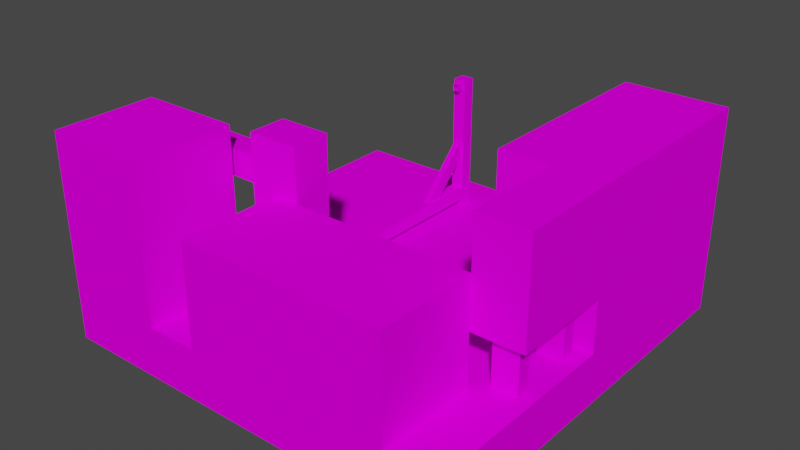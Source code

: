 # Source: beamhouse_base.blend  (saved by Blender 3.6.11; exported with 4.5.12 LTS)
import bpy
from mathutils import Matrix  # noqa: F401  (used for matrix-valued properties, if any)

bpy.ops.wm.read_factory_settings(use_empty=True)
scene = bpy.context.scene
scene.name = 'Scene'

# ---- collections
col_collection = bpy.data.collections.new('Collection'); scene.collection.children.link(col_collection)

# ---- images (referenced by path relative to the original .blend; pixels are not part of the script)
import os
ASSET_DIR = os.environ.get("B2B_ASSET_DIR", "")  # directory of the original .blend (textures are referenced by path, not embedded)
HERE = os.path.dirname(os.path.abspath(__file__))  # packed textures are extracted next to this script under _unpacked/

def load_image(name, relpath, width, height, colorspace="sRGB"):
    """Load a texture the original file referenced (path relative to the .blend, or extracted next to this script)."""
    p = next((c for c in (os.path.join(HERE, relpath), os.path.join(ASSET_DIR, relpath)) if relpath and os.path.exists(c)), "")
    if p:
        img = bpy.data.images.load(p, check_existing=True)
        img.name = name
    else:  # same state as the original file: an image datablock whose file is absent (Cycles renders it pink)
        img = bpy.data.images.new(name, width, height)
        img.source = "FILE"
        img.filepath = "//" + (relpath or name)
    img.colorspace_settings.name = colorspace
    return img
img_beamhouse_png = load_image('beamhouse.png', 'beamhouse.png', 1024, 1024, 'sRGB')

# ---- materials (node trees are filled in below, after node groups)
mat_beamhouse = bpy.data.materials.new('beamhouse')
mat_beamhouse.use_transparent_shadow = False
mat_beamhouse.roughness = 1.0

# ---- material node trees
mat_beamhouse.use_nodes = True; mat_beamhouse.node_tree.nodes.clear()
_N = mat_beamhouse.node_tree.nodes; _L = mat_beamhouse.node_tree.links
n0 = _N.new('ShaderNodeBsdfPrincipled'); n0.name = 'Principled BSDF'; n0.location = (0, 300)
n0.distribution = 'GGX'
n0.subsurface_method = 'RANDOM_WALK_SKIN'
n0.inputs[2].default_value = 1.0
n0.inputs[3].default_value = 1.45
n0.inputs[13].default_value = 0.0
n0.inputs[27].default_value = (0.0, 0.0, 0.0, 1.0)
n0.inputs[28].default_value = 1.0
n1 = _N.new('ShaderNodeOutputMaterial'); n1.name = 'Material Output'; n1.location = (280, 300)
n2 = _N.new('ShaderNodeTexImage'); n2.name = 'Image Texture'; n2.location = (-480, 300)
n2.image = img_beamhouse_png
n2.interpolation = 'Closest'
_L.new(n2.outputs[0], n0.inputs[0])
_L.new(n0.outputs[0], n1.inputs[0])
n1.is_active_output = True

# ---- world
world_world = bpy.data.worlds.new('World'); scene.world = world_world
world_world.use_nodes = True; world_world.node_tree.nodes.clear()
_N = world_world.node_tree.nodes; _L = world_world.node_tree.links
n0 = _N.new('ShaderNodeOutputWorld'); n0.name = 'World Output'; n0.location = (300, 300)
n1 = _N.new('ShaderNodeBackground'); n1.name = 'Background'; n1.location = (10, 300)
n1.inputs[0].default_value = (0.05088, 0.05088, 0.05088, 1.0)
_L.new(n1.outputs[0], n0.inputs[0])
n0.is_active_output = True
world_world.color = (0.05088, 0.05088, 0.05088)
world_world.use_sun_shadow = False
world_world.sun_shadow_jitter_overblur = 0.0

# ---- meshes
me_base = bpy.data.meshes.new('base')
me_base.from_pydata([(3.0, 0.5, 3.0), (3.0, 0.5, -1.0), (3.0, 0.0, 3.0), (3.0, 0.0, -1.0), (-1.0, 0.5, -1.0), (-1.0, 0.5, 3.0), (-1.0, 0.0, -1.0), (-1.0, 0.0, 3.0), (0.5625, 0.6875, 1.5), (0.5625, 0.6875, -0.5), (0.5625, 0.5625, 1.5), (0.5625, 0.5625, -0.5), (0.4375, 0.6875, -0.5), (0.4375, 0.6875, 1.5), (0.4375, 0.5625, -0.5), (0.4375, 0.5625, 1.5), (0.5312, 1.205, -0.5141), (0.5312, 1.116, -0.6025), (0.5312, 0.6742, 0.01624), (0.5312, 0.5858, -0.07215), (0.4688, 1.116, -0.6025), (0.4688, 1.205, -0.5141), (0.4688, 0.5858, -0.07215), (0.4688, 0.6742, 0.01624), (0.5312, 1.116, 1.607), (0.5312, 1.205, 1.519), (0.5312, 0.5858, 1.077), (0.5312, 0.6742, 0.9885), (0.4688, 1.205, 1.519), (0.4688, 1.116, 1.607), (0.4688, 0.6742, 0.9885), (0.4688, 0.5858, 1.077), (0.25, 1.75, 1.938), (0.25, 1.75, 1.688), (0.25, 1.5, 1.938), (0.25, 1.5, 1.688), (-0.375, 1.75, 1.688), (-0.375, 1.75, 1.938), (-0.375, 1.5, 1.688), (-0.375, 1.5, 1.938), (-0.375, 1.75, 2.0), (-0.375, 1.75, 1.938), (-0.375, 1.5, 2.0), (-0.375, 1.5, 1.938), (-0.625, 1.75, 1.938), (-0.625, 1.75, 2.0), (-0.625, 1.5, 1.938), (-0.625, 1.5, 2.0), (-0.375, 1.75, 1.938), (-0.375, 1.75, 1.688), (-0.375, 1.5, 1.938), (-0.375, 1.5, 1.688), (-0.625, 1.75, 1.688), (-0.625, 1.75, 1.938), (-0.625, 1.5, 1.688), (-0.625, 1.5, 1.938), (0.5312, 1.781, 1.5), (0.5312, 1.781, 1.438), (0.5312, 1.719, 1.5), (0.5312, 1.719, 1.438), (0.4688, 1.781, 1.438), (0.4688, 1.781, 1.5), (0.4688, 1.719, 1.438), (0.4688, 1.719, 1.5), (0.5312, 1.781, -0.4375), (0.5312, 1.781, -0.5), (0.5312, 1.719, -0.4375), (0.5312, 1.719, -0.5), (0.4688, 1.781, -0.5), (0.4688, 1.781, -0.4375), (0.4688, 1.719, -0.5), (0.4688, 1.719, -0.4375), (0.0, 2.0, 3.0), (0.0, 2.0, 2.0), (0.0, 0.5, 3.0), (0.0, 0.5, 2.0), (-1.0, 2.0, 2.0), (-1.0, 2.0, 3.0), (-1.0, 0.5, 2.0), (-1.0, 0.5, 3.0), (2.5, 1.5, 3.0), (2.5, 1.5, 2.0), (2.5, 0.5, 3.0), (2.5, 0.5, 2.0), (0.5, 1.5, 2.0), (0.5, 1.5, 3.0), (0.5, 0.5, 2.0), (0.5, 0.5, 3.0), (3.0, 2.0, 1.0), (3.0, 2.0, -1.0), (3.0, 0.5, 1.0), (3.0, 0.5, -1.0), (2.0, 2.0, -1.0), (2.0, 2.0, 1.0), (2.0, 0.5, -1.0), (2.0, 0.5, 1.0), (0.75, 2.0, 2.0), (0.75, 2.0, 1.625), (0.75, 1.25, 2.0), (0.75, 1.25, 1.625), (0.25, 2.0, 1.625), (0.25, 2.0, 2.0), (0.25, 1.25, 1.625), (0.25, 1.25, 2.0), (0.5625, 1.812, 1.625), (0.5625, 1.812, 1.5), (0.5625, 0.5, 1.625), (0.5625, 0.5, 1.5), (0.4375, 1.812, 1.5), (0.4375, 1.812, 1.625), (0.4375, 0.5, 1.5), (0.4375, 0.5, 1.625), (0.5625, 1.812, -0.5), (0.5625, 1.812, -0.625), (0.5625, 0.5, -0.5), (0.5625, 0.5, -0.625), (0.4375, 1.812, -0.625), (0.4375, 1.812, -0.5), (0.4375, 0.5, -0.625), (0.4375, 0.5, -0.5), (2.0, 0.75, 0.625), (2.0, 0.75, 0.375), (2.0, 0.5, 0.625), (2.0, 0.5, 0.375), (1.625, 0.75, 0.375), (1.625, 0.75, 0.625), (1.625, 0.5, 0.375), (1.625, 0.5, 0.625), (1.625, 0.75, 2.0), (1.625, 0.75, 0.375), (1.625, 0.5, 2.0), (1.625, 0.5, 0.375), (1.375, 0.75, 0.375), (1.375, 0.75, 2.0), (1.375, 0.5, 0.375), (1.375, 0.5, 2.0), (3.0, 2.0, 2.0), (3.0, 2.0, 1.0), (3.0, 1.0, 2.0), (3.0, 1.0, 1.0), (2.5, 2.0, 1.0), (2.5, 2.0, 2.0), (2.5, 1.0, 1.0), (2.5, 1.0, 2.0), (2.875, 1.0, 1.875), (2.875, 1.0, 1.75), (2.875, 0.5, 1.875), (2.875, 0.5, 1.75), (2.625, 1.0, 1.75), (2.625, 1.0, 1.875), (2.625, 0.5, 1.75), (2.625, 0.5, 1.875), (2.875, 1.0, 1.25), (2.875, 1.0, 1.125), (2.875, 0.5, 1.25), (2.875, 0.5, 1.125), (2.625, 1.0, 1.125), (2.625, 1.0, 1.25), (2.625, 0.5, 1.125), (2.625, 0.5, 1.25)], [], [(3, 6, 4, 1), (2, 3, 1, 0), (7, 2, 0, 5), (6, 7, 5, 4), (5, 0, 1, 4), (6, 3, 2, 7), (11, 14, 12, 9), (10, 11, 9, 8), (15, 10, 8, 13), (14, 15, 13, 12), (13, 8, 9, 12), (14, 11, 10, 15), (19, 22, 20, 17), (18, 19, 17, 16), (23, 18, 16, 21), (22, 23, 21, 20), (27, 30, 28, 25), (26, 27, 25, 24), (31, 26, 24, 29), (30, 31, 29, 28), (35, 38, 36, 33), (39, 34, 32, 37), (37, 32, 33, 36), (38, 35, 34, 39), (42, 43, 41, 40), (46, 47, 45, 44), (45, 40, 41, 44), (46, 43, 42, 47), (51, 54, 52, 49), (54, 55, 53, 52), (53, 48, 49, 52), (54, 51, 50, 55), (58, 59, 57, 56), (62, 63, 61, 60), (61, 56, 57, 60), (62, 59, 58, 63), (66, 67, 65, 64), (70, 71, 69, 68), (69, 64, 65, 68), (70, 67, 66, 71), (75, 78, 76, 73), (74, 75, 73, 72), (79, 74, 72, 77), (78, 79, 77, 76), (77, 72, 73, 76), (83, 86, 84, 81), (82, 83, 81, 80), (87, 82, 80, 85), (86, 87, 85, 84), (85, 80, 81, 84), (91, 94, 92, 89), (90, 91, 89, 88), (95, 90, 88, 93), (94, 95, 93, 92), (93, 88, 89, 92), (99, 102, 100, 97), (98, 99, 97, 96), (103, 98, 96, 101), (102, 103, 101, 100), (101, 96, 97, 100), (102, 99, 98, 103), (107, 110, 108, 105), (106, 107, 105, 104), (111, 106, 104, 109), (110, 111, 109, 108), (109, 104, 105, 108), (115, 118, 116, 113), (114, 115, 113, 112), (119, 114, 112, 117), (118, 119, 117, 116), (117, 112, 113, 116), (123, 126, 124, 121), (127, 122, 120, 125), (125, 120, 121, 124), (131, 134, 132, 129), (130, 131, 129, 128), (134, 135, 133, 132), (133, 128, 129, 132), (139, 142, 140, 137), (138, 139, 137, 136), (143, 138, 136, 141), (142, 143, 141, 140), (141, 136, 137, 140), (142, 139, 138, 143), (147, 150, 148, 145), (146, 147, 145, 144), (151, 146, 144, 149), (150, 151, 149, 148), (155, 158, 156, 153), (154, 155, 153, 152), (159, 154, 152, 157), (158, 159, 157, 156)])
_uv = me_base.uv_layers.new(name='UVMap')
_uv.uv.foreach_set('vector', [0.0, 0.4375, 0.3333, 0.4375, 0.3333, 0.5, 0.0, 0.5, 0.3333, 0.4375, 0.6667, 0.4375, 0.6667, 0.5, 0.3333, 0.5, 0.6667, 0.4375, 1.0, 0.4375, 1.0, 0.5, 0.6667, 0.5, 0.6667, 0.5, 1.0, 0.5, 1.0, 0.5625, 0.6667, 0.5625, 0.0, 1.008, 0.3333, 1.008, 0.3333, 0.5, 0.0, 0.5, 0.3333, 0.5, 0.6667, 0.5, 0.6667, 1.008, 0.3333, 1.008, 0.8542, 0.0, 0.875, 0.0, 0.875, 0.03125, 0.8542, 0.03125, 0.8542, 0.2812, 0.8542, 0.03125, 0.875, 0.03125, 0.875, 0.2812, 0.8542, 0.0, 0.875, 0.0, 0.875, 0.03125, 0.8542, 0.03125, 0.875, 0.03125, 0.875, 0.2812, 0.8542, 0.2812, 0.8542, 0.03125, 0.875, 0.2812, 0.8542, 0.2812, 0.8542, 0.03125, 0.875, 0.03125, 0.875, 0.03125, 0.8542, 0.03125, 0.8542, 0.2812, 0.875, 0.2812, 0.8958, 0.0625, 0.901, 0.0625, 0.901, 0.1562, 0.8958, 0.1562, 0.8958, 0.0625, 0.9062, 0.0625, 0.9062, 0.1562, 0.8958, 0.1562, 0.901, 0.0625, 0.9062, 0.0625, 0.9062, 0.1562, 0.901, 0.1562, 0.8958, 0.0625, 0.9062, 0.0625, 0.9062, 0.1562, 0.8958, 0.1562, 0.8958, 0.0625, 0.901, 0.0625, 0.901, 0.1562, 0.8958, 0.1562, 0.8958, 0.0625, 0.9062, 0.0625, 0.9062, 0.1562, 0.8958, 0.1562, 0.901, 0.0625, 0.9062, 0.0625, 0.9062, 0.1562, 0.901, 0.1562, 0.8958, 0.0625, 0.9062, 0.0625, 0.9062, 0.1562, 0.8958, 0.1562, 0.8333, 0.01562, 0.8333, 0.125, 0.8125, 0.125, 0.8125, 0.01562, 0.8125, 0.125, 0.8125, 0.01562, 0.8333, 0.01562, 0.8333, 0.125, 0.8125, 0.125, 0.8125, 0.01562, 0.8333, 0.01562, 0.8333, 0.125, 0.8333, 0.125, 0.8333, 0.01562, 0.8125, 0.01562, 0.8125, 0.125, 0.8333, 0.1016, 0.8333, 0.1094, 0.8125, 0.1094, 0.8125, 0.1016, 0.8333, 0.1016, 0.8333, 0.1094, 0.8125, 0.1094, 0.8125, 0.1016, 0.8333, 0.1094, 0.8125, 0.1094, 0.8125, 0.1016, 0.8333, 0.1016, 0.8333, 0.1094, 0.8125, 0.1094, 0.8125, 0.1016, 0.8333, 0.1016, 0.8333, 0.125, 0.8333, 0.09375, 0.8125, 0.09375, 0.8125, 0.125, 0.8125, 0.09375, 0.8125, 0.125, 0.8333, 0.125, 0.8333, 0.09375, 0.8333, 0.09375, 0.8333, 0.125, 0.8542, 0.125, 0.8542, 0.09375, 0.8542, 0.09375, 0.8542, 0.125, 0.8333, 0.125, 0.8333, 0.09375, 0.8594, 0.007812, 0.8698, 0.007812, 0.8698, 0.02344, 0.8594, 0.02344, 0.8594, 0.007812, 0.8698, 0.007812, 0.8698, 0.02344, 0.8594, 0.02344, 0.8698, 0.02344, 0.8594, 0.02344, 0.8594, 0.007812, 0.8698, 0.007812, 0.8698, 0.007812, 0.8594, 0.007812, 0.8594, 0.02344, 0.8698, 0.02344, 0.8594, 0.007812, 0.8698, 0.007812, 0.8698, 0.02344, 0.8594, 0.02344, 0.8594, 0.007812, 0.8698, 0.007812, 0.8698, 0.02344, 0.8594, 0.02344, 0.8698, 0.02344, 0.8594, 0.02344, 0.8594, 0.007812, 0.8698, 0.007812, 0.8698, 0.007812, 0.8594, 0.007812, 0.8594, 0.02344, 0.8698, 0.02344, 0.5625, 0.0, 0.6458, 0.0, 0.6458, 0.1875, 0.5625, 0.1875, 0.5625, 0.0, 0.6458, 0.0, 0.6458, 0.1875, 0.5625, 0.1875, 0.4792, 0.0, 0.5625, 0.0, 0.5625, 0.1875, 0.4792, 0.1875, 0.3958, 0.0, 0.4792, 0.0, 0.4792, 0.1875, 0.3958, 0.1875, 0.6458, 0.1875, 0.6458, 0.3125, 0.5625, 0.3125, 0.5625, 0.1875, 0.6458, 0.125, 0.8125, 0.125, 0.8125, 0.25, 0.6458, 0.25, 0.7292, 0.25, 0.8125, 0.25, 0.8125, 0.375, 0.7292, 0.375, 0.6458, 0.0, 0.8125, 0.0, 0.8125, 0.125, 0.6458, 0.125, 0.9167, 0.0, 1.0, 0.0, 1.0, 0.125, 0.9167, 0.125, 0.8125, 0.25, 0.6458, 0.25, 0.6458, 0.125, 0.8125, 0.125, 0.3125, 0.0, 0.3958, 0.0, 0.3958, 0.1875, 0.3125, 0.1875, 0.2292, 0.1875, 0.3958, 0.1875, 0.3958, 0.375, 0.2292, 0.375, 0.2292, 0.0, 0.3125, 0.0, 0.3125, 0.1875, 0.2292, 0.1875, 0.3958, 0.1875, 0.5625, 0.1875, 0.5625, 0.375, 0.3958, 0.375, 0.8125, 0.125, 0.8125, 0.25, 0.6458, 0.25, 0.6458, 0.125, 0.1875, 0.0, 0.2292, 0.0, 0.2292, 0.09375, 0.1875, 0.09375, 0.1979, 0.09375, 0.2292, 0.09375, 0.2292, 0.1875, 0.1979, 0.1875, 0.1875, 0.0, 0.2292, 0.0, 0.2292, 0.09375, 0.1875, 0.09375, 0.1979, 0.09375, 0.2292, 0.09375, 0.2292, 0.1875, 0.1979, 0.1875, 0.2292, 0.1875, 0.2292, 0.25, 0.1979, 0.25, 0.1979, 0.1875, 0.1979, 0.1875, 0.1979, 0.25, 0.2292, 0.25, 0.2292, 0.1875, 0.875, 0.03125, 0.8542, 0.03125, 0.8542, 0.2812, 0.875, 0.2812, 0.875, 0.03125, 0.8542, 0.03125, 0.8542, 0.2812, 0.875, 0.2812, 0.8958, 0.03125, 0.875, 0.03125, 0.875, 0.2812, 0.8958, 0.2812, 0.875, 0.03125, 0.8542, 0.03125, 0.8542, 0.2812, 0.875, 0.2812, 0.8958, 0.0, 0.875, 0.0, 0.875, 0.03125, 0.8958, 0.03125, 0.875, 0.03125, 0.8958, 0.03125, 0.8958, 0.2812, 0.875, 0.2812, 0.8542, 0.03125, 0.875, 0.03125, 0.875, 0.2812, 0.8542, 0.2812, 0.8542, 0.03125, 0.875, 0.03125, 0.875, 0.2812, 0.8542, 0.2812, 0.8542, 0.03125, 0.875, 0.03125, 0.875, 0.2812, 0.8542, 0.2812, 0.8958, 0.03125, 0.875, 0.03125, 0.875, 0.0, 0.8958, 0.0, 0.8542, 0.1719, 0.8542, 0.2188, 0.8333, 0.2188, 0.8333, 0.1719, 0.8542, 0.1719, 0.8542, 0.2188, 0.8333, 0.2188, 0.8333, 0.1719, 0.8542, 0.1719, 0.8542, 0.2188, 0.8333, 0.2188, 0.8333, 0.1719, 0.8542, 0.4375, 0.8333, 0.4375, 0.8333, 0.4062, 0.8542, 0.4062, 0.8542, 0.1719, 0.8542, 0.375, 0.8333, 0.375, 0.8333, 0.1719, 0.8542, 0.1719, 0.8542, 0.375, 0.8333, 0.375, 0.8333, 0.1719, 0.8333, 0.2031, 0.8542, 0.2031, 0.8542, 0.4062, 0.8333, 0.4062, 1.0, 0.0625, 1.0, 0.125, 0.9167, 0.125, 0.9167, 0.0625, 0.9167, 0.125, 1.0, 0.125, 1.0, 0.25, 0.9167, 0.25, 0.9167, 0.125, 0.9167, 0.0625, 1.0, 0.0625, 1.0, 0.125, 0.9167, 0.0, 1.0, 0.0, 1.0, 0.125, 0.9167, 0.125, 0.9167, 0.125, 0.9167, 0.0625, 1.0, 0.0625, 1.0, 0.125, 1.0, 0.125, 1.0, 0.0625, 0.9167, 0.0625, 0.9167, 0.125, 0.8958, 0.0, 0.9167, 0.0, 0.9167, 0.0625, 0.8958, 0.0625, 0.901, 0.0, 0.9115, 0.0, 0.9115, 0.0625, 0.901, 0.0625, 0.8958, 0.0, 0.9167, 0.0, 0.9167, 0.0625, 0.8958, 0.0625, 0.901, 0.0, 0.9115, 0.0, 0.9115, 0.0625, 0.901, 0.0625, 0.8958, 0.0, 0.9167, 0.0, 0.9167, 0.0625, 0.8958, 0.0625, 0.901, 0.0, 0.9115, 0.0, 0.9115, 0.0625, 0.901, 0.0625, 0.8958, 0.0, 0.9167, 0.0, 0.9167, 0.0625, 0.8958, 0.0625, 0.901, 0.0, 0.9115, 0.0, 0.9115, 0.0625, 0.901, 0.0625])
me_base.materials.append(mat_beamhouse)
me_base.update()
me_base.normals_split_custom_set([tuple(v) for v in zip(*[iter([0.0, 0.0, -1.0, 0.0, 0.0, -1.0, 0.0, 0.0, -1.0, 0.0, 0.0, -1.0, 1.0, 0.0, 0.0, 1.0, 0.0, 0.0, 1.0, 0.0, 0.0, 1.0, 0.0, 0.0, 0.0, 0.0, 1.0, 0.0, 0.0, 1.0, 0.0, 0.0, 1.0, 0.0, 0.0, 1.0, -1.0, 0.0, 0.0, -1.0, 0.0, 0.0, -1.0, 0.0, 0.0, -1.0, 0.0, 0.0, 0.0, 1.0, 0.0, 0.0, 1.0, 0.0, 0.0, 1.0, 0.0, 0.0, 1.0, 0.0, 0.0, -1.0, 0.0, 0.0, -1.0, 0.0, 0.0, -1.0, 0.0, 0.0, -1.0, 0.0, 0.0, 0.0, -1.0, 0.0, 0.0, -1.0, 0.0, 0.0, -1.0, 0.0, 0.0, -1.0, 1.0, 0.0, 0.0, 1.0, 0.0, 0.0, 1.0, 0.0, 0.0, 1.0, 0.0, 0.0, 0.0, 0.0, 1.0, 0.0, 0.0, 1.0, 0.0, 0.0, 1.0, 0.0, 0.0, 1.0, -1.0, 0.0, 0.0, -1.0, 0.0, 0.0, -1.0, 0.0, 0.0, -1.0, 0.0, 0.0, 0.0, 1.0, 0.0, 0.0, 1.0, 0.0, 0.0, 1.0, 0.0, 0.0, 1.0, 0.0, 0.0, -1.0, 0.0, 0.0, -1.0, 0.0, 0.0, -1.0, 0.0, 0.0, -1.0, 0.0, 0.0, -0.7071, -0.7071, 0.0, -0.7071, -0.7071, 0.0, -0.7071, -0.7071, 0.0, -0.7071, -0.7071, 1.0, 1.589e-07, 0.0, 1.0, 1.589e-07, 0.0, 1.0, 1.589e-07, 0.0, 1.0, 1.589e-07, 0.0, 0.0, 0.7071, 0.7071, 0.0, 0.7071, 0.7071, 0.0, 0.7071, 0.7071, 0.0, 0.7071, 0.7071, -1.0, 0.0, 0.0, -1.0, 0.0, 0.0, -1.0, 0.0, 0.0, -1.0, 0.0, 0.0, 0.0, 0.7071, -0.7071, 0.0, 0.7071, -0.7071, 0.0, 0.7071, -0.7071, 0.0, 0.7071, -0.7071, 1.0, -1.987e-07, 0.0, 1.0, -1.987e-07, 0.0, 1.0, -1.987e-07, 0.0, 1.0, -1.987e-07, 0.0, 0.0, -0.7071, 0.7071, 0.0, -0.7071, 0.7071, 0.0, -0.7071, 0.7071, 0.0, -0.7071, 0.7071, -1.0, 1.192e-07, 0.0, -1.0, 1.192e-07, 0.0, -1.0, 1.192e-07, 0.0, -1.0, 1.192e-07, 0.0, 0.0, 0.0, -1.0, 0.0, 0.0, -1.0, 0.0, 0.0, -1.0, 0.0, 0.0, -1.0, 0.0, 0.0, 1.0, 0.0, 0.0, 1.0, 0.0, 0.0, 1.0, 0.0, 0.0, 1.0, 0.0, 1.0, 0.0, 0.0, 1.0, 0.0, 0.0, 1.0, 0.0, 0.0, 1.0, 0.0, 0.0, -1.0, 0.0, 0.0, -1.0, 0.0, 0.0, -1.0, 0.0, 0.0, -1.0, 0.0, 1.0, 0.0, 0.0, 1.0, 0.0, 0.0, 1.0, 0.0, 0.0, 1.0, 0.0, 0.0, -1.0, 0.0, 0.0, -1.0, 0.0, 0.0, -1.0, 0.0, 0.0, -1.0, 0.0, 0.0, 0.0, 1.0, 0.0, 0.0, 1.0, 0.0, 0.0, 1.0, 0.0, 0.0, 1.0, 0.0, 0.0, -1.0, 0.0, 0.0, -1.0, 0.0, 0.0, -1.0, 0.0, 0.0, -1.0, 0.0, 0.0, 0.0, -1.0, 0.0, 0.0, -1.0, 0.0, 0.0, -1.0, 0.0, 0.0, -1.0, -1.0, 0.0, 0.0, -1.0, 0.0, 0.0, -1.0, 0.0, 0.0, -1.0, 0.0, 0.0, 0.0, 1.0, 0.0, 0.0, 1.0, 0.0, 0.0, 1.0, 0.0, 0.0, 1.0, 0.0, 0.0, -1.0, 0.0, 0.0, -1.0, 0.0, 0.0, -1.0, 0.0, 0.0, -1.0, 0.0, 1.0, 0.0, 0.0, 1.0, 0.0, 0.0, 1.0, 0.0, 0.0, 1.0, 0.0, 0.0, -1.0, 0.0, 0.0, -1.0, 0.0, 0.0, -1.0, 0.0, 0.0, -1.0, 0.0, 0.0, 0.0, 1.0, 0.0, 0.0, 1.0, 0.0, 0.0, 1.0, 0.0, 0.0, 1.0, 0.0, 0.0, -1.0, 0.0, 0.0, -1.0, 0.0, 0.0, -1.0, 0.0, 0.0, -1.0, 0.0, 1.0, 0.0, 0.0, 1.0, 0.0, 0.0, 1.0, 0.0, 0.0, 1.0, 0.0, 0.0, -1.0, 0.0, 0.0, -1.0, 0.0, 0.0, -1.0, 0.0, 0.0, -1.0, 0.0, 0.0, 0.0, 1.0, 0.0, 0.0, 1.0, 0.0, 0.0, 1.0, 0.0, 0.0, 1.0, 0.0, 0.0, -1.0, 0.0, 0.0, -1.0, 0.0, 0.0, -1.0, 0.0, 0.0, -1.0, 0.0, 0.0, 0.0, -1.0, 0.0, 0.0, -1.0, 0.0, 0.0, -1.0, 0.0, 0.0, -1.0, 1.0, 0.0, 0.0, 1.0, 0.0, 0.0, 1.0, 0.0, 0.0, 1.0, 0.0, 0.0, 0.0, 0.0, 1.0, 0.0, 0.0, 1.0, 0.0, 0.0, 1.0, 0.0, 0.0, 1.0, -1.0, 0.0, 0.0, -1.0, 0.0, 0.0, -1.0, 0.0, 0.0, -1.0, 0.0, 0.0, 0.0, 1.0, 0.0, 0.0, 1.0, 0.0, 0.0, 1.0, 0.0, 0.0, 1.0, 0.0, 0.0, 0.0, -1.0, 0.0, 0.0, -1.0, 0.0, 0.0, -1.0, 0.0, 0.0, -1.0, 1.0, 0.0, 0.0, 1.0, 0.0, 0.0, 1.0, 0.0, 0.0, 1.0, 0.0, 0.0, 0.0, 0.0, 1.0, 0.0, 0.0, 1.0, 0.0, 0.0, 1.0, 0.0, 0.0, 1.0, -1.0, 0.0, 0.0, -1.0, 0.0, 0.0, -1.0, 0.0, 0.0, -1.0, 0.0, 0.0, 0.0, 1.0, 0.0, 0.0, 1.0, 0.0, 0.0, 1.0, 0.0, 0.0, 1.0, 0.0, 0.0, 0.0, -1.0, 0.0, 0.0, -1.0, 0.0, 0.0, -1.0, 0.0, 0.0, -1.0, 1.0, 0.0, 0.0, 1.0, 0.0, 0.0, 1.0, 0.0, 0.0, 1.0, 0.0, 0.0, 0.0, 0.0, 1.0, 0.0, 0.0, 1.0, 0.0, 0.0, 1.0, 0.0, 0.0, 1.0, -1.0, 0.0, 0.0, -1.0, 0.0, 0.0, -1.0, 0.0, 0.0, -1.0, 0.0, 0.0, 0.0, 1.0, 0.0, 0.0, 1.0, 0.0, 0.0, 1.0, 0.0, 0.0, 1.0, 0.0, 0.0, 0.0, -1.0, 0.0, 0.0, -1.0, 0.0, 0.0, -1.0, 0.0, 0.0, -1.0, 1.0, 0.0, 0.0, 1.0, 0.0, 0.0, 1.0, 0.0, 0.0, 1.0, 0.0, 0.0, 0.0, 0.0, 1.0, 0.0, 0.0, 1.0, 0.0, 0.0, 1.0, 0.0, 0.0, 1.0, -1.0, 0.0, 0.0, -1.0, 0.0, 0.0, -1.0, 0.0, 0.0, -1.0, 0.0, 0.0, 0.0, 1.0, 0.0, 0.0, 1.0, 0.0, 0.0, 1.0, 0.0, 0.0, 1.0, 0.0, 0.0, -1.0, 0.0, 0.0, -1.0, 0.0, 0.0, -1.0, 0.0, 0.0, -1.0, 0.0, 0.0, 0.0, -1.0, 0.0, 0.0, -1.0, 0.0, 0.0, -1.0, 0.0, 0.0, -1.0, 1.0, 0.0, 0.0, 1.0, 0.0, 0.0, 1.0, 0.0, 0.0, 1.0, 0.0, 0.0, 0.0, 0.0, 1.0, 0.0, 0.0, 1.0, 0.0, 0.0, 1.0, 0.0, 0.0, 1.0, -1.0, 0.0, 0.0, -1.0, 0.0, 0.0, -1.0, 0.0, 0.0, -1.0, 0.0, 0.0, 0.0, 1.0, 0.0, 0.0, 1.0, 0.0, 0.0, 1.0, 0.0, 0.0, 1.0, 0.0, 0.0, 0.0, -1.0, 0.0, 0.0, -1.0, 0.0, 0.0, -1.0, 0.0, 0.0, -1.0, 1.0, 0.0, 0.0, 1.0, 0.0, 0.0, 1.0, 0.0, 0.0, 1.0, 0.0, 0.0, 0.0, 0.0, 1.0, 0.0, 0.0, 1.0, 0.0, 0.0, 1.0, 0.0, 0.0, 1.0, -1.0, 0.0, 0.0, -1.0, 0.0, 0.0, -1.0, 0.0, 0.0, -1.0, 0.0, 0.0, 0.0, 1.0, 0.0, 0.0, 1.0, 0.0, 0.0, 1.0, 0.0, 0.0, 1.0, 0.0, 0.0, 0.0, -1.0, 0.0, 0.0, -1.0, 0.0, 0.0, -1.0, 0.0, 0.0, -1.0, 0.0, 0.0, 1.0, 0.0, 0.0, 1.0, 0.0, 0.0, 1.0, 0.0, 0.0, 1.0, 0.0, 1.0, 0.0, 0.0, 1.0, 0.0, 0.0, 1.0, 0.0, 0.0, 1.0, 0.0, 0.0, 0.0, -1.0, 0.0, 0.0, -1.0, 0.0, 0.0, -1.0, 0.0, 0.0, -1.0, 1.0, 0.0, 0.0, 1.0, 0.0, 0.0, 1.0, 0.0, 0.0, 1.0, 0.0, 0.0, -1.0, 0.0, 0.0, -1.0, 0.0, 0.0, -1.0, 0.0, 0.0, -1.0, 0.0, 0.0, 0.0, 1.0, 0.0, 0.0, 1.0, 0.0, 0.0, 1.0, 0.0, 0.0, 1.0, 0.0, 0.0, 0.0, -1.0, 0.0, 0.0, -1.0, 0.0, 0.0, -1.0, 0.0, 0.0, -1.0, 1.0, 0.0, 0.0, 1.0, 0.0, 0.0, 1.0, 0.0, 0.0, 1.0, 0.0, 0.0, 0.0, 0.0, 1.0, 0.0, 0.0, 1.0, 0.0, 0.0, 1.0, 0.0, 0.0, 1.0, -1.0, 0.0, 0.0, -1.0, 0.0, 0.0, -1.0, 0.0, 0.0, -1.0, 0.0, 0.0, 0.0, 1.0, 0.0, 0.0, 1.0, 0.0, 0.0, 1.0, 0.0, 0.0, 1.0, 0.0, 0.0, -1.0, 0.0, 0.0, -1.0, 0.0, 0.0, -1.0, 0.0, 0.0, -1.0, 0.0, 0.0, 0.0, -1.0, 0.0, 0.0, -1.0, 0.0, 0.0, -1.0, 0.0, 0.0, -1.0, 1.0, 0.0, 0.0, 1.0, 0.0, 0.0, 1.0, 0.0, 0.0, 1.0, 0.0, 0.0, 0.0, 0.0, 1.0, 0.0, 0.0, 1.0, 0.0, 0.0, 1.0, 0.0, 0.0, 1.0, -1.0, 0.0, 0.0, -1.0, 0.0, 0.0, -1.0, 0.0, 0.0, -1.0, 0.0, 0.0, 0.0, 0.0, -1.0, 0.0, 0.0, -1.0, 0.0, 0.0, -1.0, 0.0, 0.0, -1.0, 1.0, 0.0, 0.0, 1.0, 0.0, 0.0, 1.0, 0.0, 0.0, 1.0, 0.0, 0.0, 0.0, 0.0, 1.0, 0.0, 0.0, 1.0, 0.0, 0.0, 1.0, 0.0, 0.0, 1.0, -1.0, 0.0, 0.0, -1.0, 0.0, 0.0, -1.0, 0.0, 0.0, -1.0, 0.0, 0.0])] * 3)])

# ---- objects
ob_base = bpy.data.objects.new('base', me_base)

# ---- transforms, parenting, visibility, modifiers, constraints
ob_base.location = (-1.0, 0.0, -1.0)
ob_base.rotation_euler = (1.571, -0.0, 0.0)

# ---- collection membership
col_collection.objects.link(ob_base)

# ---- scene / render settings (as saved in the file)
scene.frame_start = 1; scene.frame_end = 250; scene.frame_set(1)
scene.render.engine = 'BLENDER_EEVEE_NEXT'
scene.cycles.sampling_pattern = 'TABULATED_SOBOL'
scene.view_settings.view_transform = 'Filmic'
bpy.context.view_layer.update()

# ---- added for rendering (the .blend has no active camera and no usable light): camera, sun
cam_auto = bpy.data.cameras.new('AutoCamera')
cam_auto.lens = 50.0
cam_auto.sensor_width = 36.0
cam_auto.clip_end = 1000.0
ob_auto_camera = bpy.data.objects.new('AutoCamera', cam_auto)
scene.collection.objects.link(ob_auto_camera)
ob_auto_camera.location = (5.55135, -7.66162, 4.44108)
ob_auto_camera.rotation_euler = (1.09748, -7.21219e-08, 0.694738)
scene.camera = ob_auto_camera
light_auto_sun = bpy.data.lights.new('AutoSun', 'SUN')
light_auto_sun.energy = 3.0
light_auto_sun.angle = 0.0523599
ob_auto_sun = bpy.data.objects.new('AutoSun', light_auto_sun)
scene.collection.objects.link(ob_auto_sun)
ob_auto_sun.rotation_euler = (0.872665, 0.174533, 0.523599)
bpy.context.view_layer.update()
